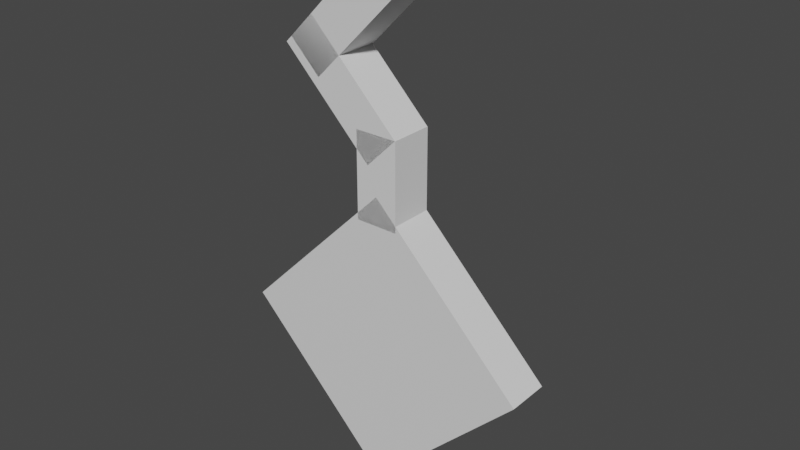 # Source: unown_qu.blend  (saved by Blender 2.81.16; exported with 4.5.12 LTS)
import bpy
from mathutils import Matrix  # noqa: F401  (used for matrix-valued properties, if any)

bpy.ops.wm.read_factory_settings(use_empty=True)
scene = bpy.context.scene
scene.name = 'Scene'

# ---- collections
col_collection = bpy.data.collections.new('Collection'); scene.collection.children.link(col_collection)

# ---- materials (node trees are filled in below, after node groups)
mat_default_obj = bpy.data.materials.new('Default OBJ')
mat_default_obj.use_transparent_shadow = False

# ---- material node trees
mat_default_obj.use_nodes = True; mat_default_obj.node_tree.nodes.clear()
_N = mat_default_obj.node_tree.nodes; _L = mat_default_obj.node_tree.links
n0 = _N.new('ShaderNodeOutputMaterial'); n0.name = 'Material Output'; n0.location = (300, 300)
n1 = _N.new('ShaderNodeBsdfPrincipled'); n1.name = 'Principled BSDF'; n1.location = (10, 300)
n1.distribution = 'GGX'
n1.subsurface_method = 'BURLEY'
n1.inputs[3].default_value = 1.45
n1.inputs[27].default_value = (0.0, 0.0, 0.0, 1.0)
n1.inputs[28].default_value = 1.0
_L.new(n1.outputs[0], n0.inputs[0])
n0.is_active_output = True

# ---- world
world_world = bpy.data.worlds.new('World'); scene.world = world_world
world_world.use_nodes = True; world_world.node_tree.nodes.clear()
_N = world_world.node_tree.nodes; _L = world_world.node_tree.links
n0 = _N.new('ShaderNodeOutputWorld'); n0.name = 'World Output'; n0.location = (300, 300)
n1 = _N.new('ShaderNodeBackground'); n1.name = 'Background'; n1.location = (10, 300)
n1.inputs[0].default_value = (0.05088, 0.05088, 0.05088, 1.0)
_L.new(n1.outputs[0], n0.inputs[0])
n0.is_active_output = True
world_world.color = (0.05088, 0.05088, 0.05088)
world_world.use_sun_shadow = False
world_world.sun_shadow_jitter_overblur = 0.0

# ---- meshes
me_body = bpy.data.meshes.new('Body')
me_body.from_pydata([(0.221, -0.221, 0.0), (0.0, -0.4419, 0.0), (-0.221, -0.221, 0.0), (0.0, 0.0, 0.0), (0.0, -0.4419, 0.0625), (0.221, -0.221, 0.0625), (0.0, 0.0, 0.0625), (-0.221, -0.221, 0.0625)], [], [(0, 1, 2, 3), (4, 5, 6, 7), (3, 2, 7, 6), (5, 4, 1, 0), (5, 0, 3, 6), (1, 4, 7, 2)])
_uv = me_body.uv_layers.new(name='UVMap')
_uv.uv.foreach_set('vector', [0.01562, 0.8125, 0.09375, 0.8125, 0.09375, 0.9688, 0.01562, 0.9688, 0.1094, 0.8125, 0.1875, 0.8125, 0.1875, 0.9688, 0.1094, 0.9688, 0.01562, 0.9688, 0.09375, 0.9688, 0.09375, 1.0, 0.01562, 1.0, 0.09375, 0.9688, 0.1719, 0.9688, 0.1719, 1.0, 0.09375, 1.0, 0.0, 0.8125, 0.01562, 0.8125, 0.01562, 0.9688, 0.0, 0.9688, 0.09375, 0.8125, 0.1094, 0.8125, 0.1094, 0.9688, 0.09375, 0.9688])
me_body.materials.append(mat_default_obj)
me_body.use_remesh_fix_poles = True
me_body.use_remesh_preserve_attributes = False
me_body.use_mirror_vertex_groups = False
me_body.update()
me_eye = bpy.data.meshes.new('Eye')
me_eye.from_pydata([(0.1326, -0.221, -0.03125), (0.0, -0.3536, -0.03125), (-0.1326, -0.221, -0.03125), (0.0, -0.08839, -0.03125), (0.0, -0.3536, 0.03125), (0.1326, -0.221, 0.03125), (0.0, -0.08839, 0.03125), (-0.1326, -0.221, 0.03125)], [], [(0, 1, 2, 3), (4, 5, 6, 7), (3, 2, 7, 6), (5, 4, 1, 0), (5, 0, 3, 6), (1, 4, 7, 2)])
_uv = me_eye.uv_layers.new(name='UVMap')
_uv.uv.foreach_set('vector', [0.2031, 0.875, 0.25, 0.875, 0.25, 0.9688, 0.2031, 0.9688, 0.2656, 0.875, 0.3125, 0.875, 0.3125, 0.9688, 0.2656, 0.9688, 0.2031, 0.9688, 0.25, 0.9688, 0.25, 1.0, 0.2031, 1.0, 0.25, 0.9688, 0.2969, 0.9688, 0.2969, 1.0, 0.25, 1.0, 0.1875, 0.875, 0.2031, 0.875, 0.2031, 0.9688, 0.1875, 0.9688, 0.25, 0.875, 0.2656, 0.875, 0.2656, 0.9688, 0.25, 0.9688])
me_eye.materials.append(mat_default_obj)
me_eye.use_remesh_fix_poles = True
me_eye.use_remesh_preserve_attributes = False
me_eye.use_mirror_vertex_groups = False
me_eye.update()
me_1 = bpy.data.meshes.new('?1')
me_1.from_pydata([(0.03156, 0.08397, 0.0), (0.03156, -0.04103, 0.0), (-0.03094, -0.04103, 0.0), (-0.03094, 0.08397, 0.0), (0.03156, -0.04103, 0.0625), (0.03156, 0.08397, 0.0625), (-0.03094, 0.08397, 0.0625), (-0.03094, -0.04103, 0.0625)], [], [(0, 1, 2, 3), (4, 5, 6, 7), (3, 2, 7, 6), (5, 4, 1, 0), (5, 0, 3, 6), (1, 4, 7, 2)])
_uv = me_1.uv_layers.new(name='UVMap')
_uv.uv.foreach_set('vector', [0.01562, 0.5, 0.04688, 0.5, 0.04688, 0.5312, 0.01562, 0.5312, 0.0625, 0.5, 0.09375, 0.5, 0.09375, 0.5312, 0.0625, 0.5312, 0.01562, 0.5312, 0.04688, 0.5312, 0.04688, 0.5625, 0.01562, 0.5625, 0.04688, 0.5312, 0.07812, 0.5312, 0.07812, 0.5625, 0.04688, 0.5625, 0.0, 0.5, 0.01562, 0.5, 0.01562, 0.5312, 0.0, 0.5312, 0.04688, 0.5, 0.0625, 0.5, 0.0625, 0.5312, 0.04688, 0.5312])
me_1.materials.append(mat_default_obj)
me_1.use_remesh_fix_poles = True
me_1.use_remesh_preserve_attributes = False
me_1.use_mirror_vertex_groups = False
me_1.update()
me_2 = bpy.data.meshes.new('?2')
me_2.from_pydata([(-0.01326, 0.03977, 0.0), (-0.1458, 0.1724, 0.0), (-0.1016, 0.2166, 0.0), (0.03094, 0.08397, 0.0), (-0.1458, 0.1724, 0.0625), (-0.01326, 0.03977, 0.0625), (0.03094, 0.08397, 0.0625), (-0.1016, 0.2166, 0.0625)], [], [(0, 1, 2, 3), (4, 5, 6, 7), (3, 2, 7, 6), (5, 4, 1, 0), (5, 0, 3, 6), (1, 4, 7, 2)])
_uv = me_2.uv_layers.new(name='UVMap')
_uv.uv.foreach_set('vector', [0.01562, 0.5, 0.0625, 0.5, 0.0625, 0.5312, 0.01562, 0.5312, 0.07812, 0.5, 0.125, 0.5, 0.125, 0.5312, 0.07812, 0.5312, 0.01562, 0.5312, 0.0625, 0.5312, 0.0625, 0.5625, 0.01562, 0.5625, 0.0625, 0.5312, 0.1094, 0.5312, 0.1094, 0.5625, 0.0625, 0.5625, 0.0, 0.5, 0.01562, 0.5, 0.01562, 0.5312, 0.0, 0.5312, 0.0625, 0.5, 0.07812, 0.5, 0.07812, 0.5312, 0.0625, 0.5312])
me_2.materials.append(mat_default_obj)
me_2.use_remesh_fix_poles = True
me_2.use_remesh_preserve_attributes = False
me_2.use_mirror_vertex_groups = False
me_2.update()
me_3 = bpy.data.meshes.new('?3')
me_3.from_pydata([(-0.137, 0.1812, 0.0), (-0.004419, 0.3138, 0.0), (0.03977, 0.2696, 0.0), (-0.09281, 0.137, 0.0), (-0.004419, 0.3138, 0.0625), (-0.137, 0.1812, 0.0625), (-0.09281, 0.137, 0.0625), (0.03977, 0.2696, 0.0625)], [], [(0, 1, 2, 3), (4, 5, 6, 7), (3, 2, 7, 6), (5, 4, 1, 0), (5, 0, 3, 6), (1, 4, 7, 2)])
_uv = me_3.uv_layers.new(name='UVMap')
_uv.uv.foreach_set('vector', [0.01562, 0.5, 0.0625, 0.5, 0.0625, 0.5312, 0.01562, 0.5312, 0.07812, 0.5, 0.125, 0.5, 0.125, 0.5312, 0.07812, 0.5312, 0.01562, 0.5312, 0.0625, 0.5312, 0.0625, 0.5625, 0.01562, 0.5625, 0.0625, 0.5312, 0.1094, 0.5312, 0.1094, 0.5625, 0.0625, 0.5625, 0.0, 0.5, 0.01562, 0.5, 0.01562, 0.5312, 0.0, 0.5312, 0.0625, 0.5, 0.07812, 0.5, 0.07812, 0.5312, 0.0625, 0.5312])
me_3.materials.append(mat_default_obj)
me_3.use_remesh_fix_poles = True
me_3.use_remesh_preserve_attributes = False
me_3.use_mirror_vertex_groups = False
me_3.update()
me_4 = bpy.data.meshes.new('?4')
me_4.from_pydata([(0.03598, 0.327, 0.0), (0.03598, 0.2645, 0.0), (-0.02652, 0.2645, 0.0), (-0.02652, 0.327, 0.0), (0.03598, 0.2645, 0.0625), (0.03598, 0.327, 0.0625), (-0.02652, 0.327, 0.0625), (-0.02652, 0.2645, 0.0625)], [], [(0, 1, 2, 3), (4, 5, 6, 7), (3, 2, 7, 6), (5, 4, 1, 0), (5, 0, 3, 6), (1, 4, 7, 2)])
_uv = me_4.uv_layers.new(name='UVMap')
_uv.uv.foreach_set('vector', [0.01562, 0.5, 0.03125, 0.5, 0.03125, 0.5312, 0.01562, 0.5312, 0.04688, 0.5, 0.0625, 0.5, 0.0625, 0.5312, 0.04688, 0.5312, 0.01562, 0.5312, 0.03125, 0.5312, 0.03125, 0.5625, 0.01562, 0.5625, 0.03125, 0.5312, 0.04688, 0.5312, 0.04688, 0.5625, 0.03125, 0.5625, 0.0, 0.5, 0.01562, 0.5, 0.01562, 0.5312, 0.0, 0.5312, 0.03125, 0.5, 0.04688, 0.5, 0.04688, 0.5312, 0.03125, 0.5312])
me_4.materials.append(mat_default_obj)
me_4.use_remesh_fix_poles = True
me_4.use_remesh_preserve_attributes = False
me_4.use_mirror_vertex_groups = False
me_4.update()

# ---- objects
ob_body = bpy.data.objects.new('Body', me_body)
ob_eye = bpy.data.objects.new('Eye', me_eye)
ob_1 = bpy.data.objects.new('?1', me_1)
ob_2 = bpy.data.objects.new('?2', me_2)
ob_3 = bpy.data.objects.new('?3', me_3)
ob_4 = bpy.data.objects.new('?4', me_4)

# ---- transforms, parenting, visibility, modifiers, constraints
ob_body.location = (0.0, 0.0, 0.4399)
ob_body.rotation_euler = (1.571, -0.0, 0.0)
ob_body.lineart.crease_threshold = 0.0
ob_eye.location = (0.0, 0.0, 0.4399)
ob_eye.rotation_euler = (1.571, -0.0, 0.0)
ob_eye.lineart.crease_threshold = 0.0
ob_1.location = (0.0, 0.0, 0.4399)
ob_1.rotation_euler = (1.571, -0.0, 0.0)
ob_1.lineart.crease_threshold = 0.0
ob_2.location = (0.0, 0.0, 0.4399)
ob_2.rotation_euler = (1.571, -0.0, 0.0)
ob_2.lineart.crease_threshold = 0.0
ob_3.location = (0.0, 0.0, 0.4399)
ob_3.rotation_euler = (1.571, -0.0, 0.0)
ob_3.lineart.crease_threshold = 0.0
ob_4.location = (0.0, 0.0, 0.4399)
ob_4.rotation_euler = (1.571, -0.0, 0.0)
ob_4.lineart.crease_threshold = 0.0

# ---- collection membership
col_collection.objects.link(ob_body)
col_collection.objects.link(ob_eye)
col_collection.objects.link(ob_1)
col_collection.objects.link(ob_2)
col_collection.objects.link(ob_3)
col_collection.objects.link(ob_4)

# ---- scene / render settings (as saved in the file)
scene.frame_start = 1; scene.frame_end = 250; scene.frame_set(1)
scene.render.engine = 'BLENDER_EEVEE_NEXT'
scene.cycles.use_denoising = False
scene.cycles.samples = 128
scene.cycles.sampling_pattern = 'TABULATED_SOBOL'
scene.cycles.use_adaptive_sampling = False
scene.cycles.use_light_tree = False
scene.view_settings.view_transform = 'Filmic'
bpy.context.view_layer.update()

# ---- added for rendering (the .blend has no active camera and no usable light): camera, sun
cam_auto = bpy.data.cameras.new('AutoCamera')
cam_auto.lens = 50.0
cam_auto.sensor_width = 36.0
cam_auto.clip_end = 1000.0
ob_auto_camera = bpy.data.objects.new('AutoCamera', cam_auto)
scene.collection.objects.link(ob_auto_camera)
ob_auto_camera.location = (0.825179, -1.00584, 1.04263)
ob_auto_camera.rotation_euler = (1.09748, -7.21219e-08, 0.694738)
scene.camera = ob_auto_camera
light_auto_sun = bpy.data.lights.new('AutoSun', 'SUN')
light_auto_sun.energy = 3.0
light_auto_sun.angle = 0.0523599
ob_auto_sun = bpy.data.objects.new('AutoSun', light_auto_sun)
scene.collection.objects.link(ob_auto_sun)
ob_auto_sun.rotation_euler = (0.872665, 0.174533, 0.523599)
bpy.context.view_layer.update()
